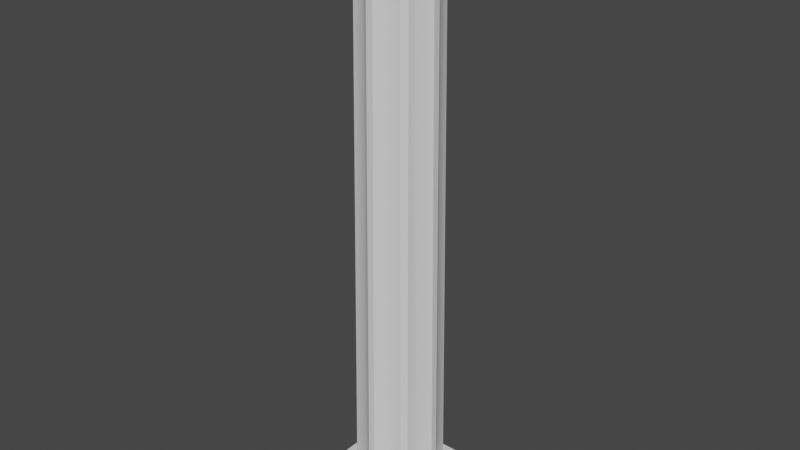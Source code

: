 # Source: columna.blend  (saved by Blender 3.5.10; exported with 4.5.12 LTS)
import bpy
from mathutils import Matrix  # noqa: F401  (used for matrix-valued properties, if any)

bpy.ops.wm.read_factory_settings(use_empty=True)
scene = bpy.context.scene
scene.name = 'Scene'

# ---- collections
col_collection = bpy.data.collections.new('Collection'); scene.collection.children.link(col_collection)

# ---- materials (node trees are filled in below, after node groups)
mat_material_001 = bpy.data.materials.new('Material.001')
mat_material_001.use_transparent_shadow = False

# ---- node groups
ng_auto_smooth = bpy.data.node_groups.new('Auto Smooth', 'GeometryNodeTree')
_s = ng_auto_smooth.interface.new_socket(name='Geometry', in_out='OUTPUT', socket_type='NodeSocketGeometry')
_s = ng_auto_smooth.interface.new_socket(name='Geometry', in_out='INPUT', socket_type='NodeSocketGeometry')
_s = ng_auto_smooth.interface.new_socket(name='Angle', in_out='INPUT', socket_type='NodeSocketFloat')
_s.subtype = 'ANGLE'
_s.min_value = 0.0
_s.max_value = 3.142
ng_auto_smooth.is_modifier = True
_N = ng_auto_smooth.nodes; _L = ng_auto_smooth.links
n0 = _N.new('NodeGroupOutput'); n0.name = 'Group Output'; n0.location = (480, -100)
n1 = _N.new('NodeGroupInput'); n1.name = 'Group Input'; n1.location = (-420, -300)
n2 = _N.new('NodeGroupInput'); n2.name = 'Group Input.001'; n2.location = (-60, -100)
n3 = _N.new('GeometryNodeSetShadeSmooth'); n3.name = 'Set Shade Smooth'; n3.location = (120, -100)
n3.domain = 'EDGE'
n4 = _N.new('GeometryNodeSetShadeSmooth'); n4.name = 'Set Shade Smooth.001'; n4.location = (300, -100)
n5 = _N.new('GeometryNodeInputMeshEdgeAngle'); n5.name = 'Edge Angle'; n5.location = (-420, -220)
n6 = _N.new('GeometryNodeInputEdgeSmooth'); n6.name = 'Is Edge Smooth'; n6.location = (-60, -160)
n7 = _N.new('GeometryNodeInputShadeSmooth'); n7.name = 'Is Face Smooth'; n7.location = (-240, -340)
n8 = _N.new('FunctionNodeBooleanMath'); n8.name = 'Boolean Math'; n8.location = (-60, -220)
n9 = _N.new('FunctionNodeCompare'); n9.name = 'Compare'; n9.location = (-240, -180)
n9.operation = 'LESS_EQUAL'
_L.new(n5.outputs[0], n9.inputs[0])
_L.new(n4.outputs[0], n0.inputs[0])
_L.new(n1.outputs[1], n9.inputs[1])
_L.new(n9.outputs[0], n8.inputs[0])
_L.new(n7.outputs[0], n8.inputs[1])
_L.new(n2.outputs[0], n3.inputs[0])
_L.new(n6.outputs[0], n3.inputs[1])
_L.new(n3.outputs[0], n4.inputs[0])
_L.new(n8.outputs[0], n3.inputs[2])
n0.is_active_output = True

# ---- material node trees
mat_material_001.use_nodes = True; mat_material_001.node_tree.nodes.clear()
_N = mat_material_001.node_tree.nodes; _L = mat_material_001.node_tree.links
n0 = _N.new('ShaderNodeBsdfPrincipled'); n0.name = 'Principled BSDF'; n0.location = (10, 300)
n0.distribution = 'GGX'
n0.subsurface_method = 'RANDOM_WALK_SKIN'
n0.inputs[3].default_value = 1.45
n0.inputs[27].default_value = (0.0, 0.0, 0.0, 1.0)
n0.inputs[28].default_value = 1.0
n1 = _N.new('ShaderNodeOutputMaterial'); n1.name = 'Material Output'; n1.location = (300, 300)
_L.new(n0.outputs[0], n1.inputs[0])
n1.is_active_output = True

# ---- world
world_world = bpy.data.worlds.new('World'); scene.world = world_world
world_world.use_nodes = True; world_world.node_tree.nodes.clear()
_N = world_world.node_tree.nodes; _L = world_world.node_tree.links
n0 = _N.new('ShaderNodeOutputWorld'); n0.name = 'World Output'; n0.location = (300, 300)
n1 = _N.new('ShaderNodeBackground'); n1.name = 'Background'; n1.location = (10, 300)
n1.inputs[0].default_value = (0.05088, 0.05088, 0.05088, 1.0)
_L.new(n1.outputs[0], n0.inputs[0])
n0.is_active_output = True
world_world.color = (0.05088, 0.05088, 0.05088)
world_world.use_sun_shadow = False
world_world.sun_shadow_jitter_overblur = 0.0

# ---- meshes
me_cylinder = bpy.data.meshes.new('Cylinder')
me_cylinder.from_pydata([(0.3212, 0.7755, -4.45), (0.7755, 0.3212, -4.45), (0.7755, -0.3212, -4.45), (0.3212, -0.7755, -4.45), (-0.3212, -0.7755, -4.45), (-0.7755, -0.3212, -4.45), (-0.7755, 0.3212, -4.45), (-0.3212, 0.7755, -4.45), (0.2827, 0.6825, 7.55), (0.6825, 0.2827, 7.55), (0.6825, -0.2827, 7.55), (0.2827, -0.6825, 7.55), (-0.2827, -0.6825, 7.55), (-0.6825, -0.2827, 7.55), (-0.6825, 0.2827, 7.55), (-0.2827, 0.6825, 7.55), (-2.036e-07, 1.179, -4.45), (0.3746, 1.179, -4.45), (0.8485, 1.179, -4.45), (1.203, -5.277e-09, -4.45), (0.8485, -1.179, -4.45), (0.3746, -1.179, -4.45), (-2.036e-07, -1.179, -4.45), (-0.3746, -1.179, -4.45), (-0.8485, -1.179, -4.45), (-1.203, -5.277e-09, -4.45), (-0.8485, 1.179, -4.45), (-0.3746, 1.179, -4.45), (-2.036e-07, 1.179, -4.65), (0.3746, 1.179, -4.65), (0.8485, 1.179, -4.65), (1.203, -5.277e-09, -4.65), (0.8485, -1.179, -4.65), (0.3746, -1.179, -4.65), (-2.036e-07, -1.179, -4.65), (-0.3746, -1.179, -4.65), (-0.8485, -1.179, -4.65), (-1.203, -5.277e-09, -4.65), (-0.8485, 1.179, -4.65), (-0.3746, 1.179, -4.65), (-2.015e-07, 1.415, -4.65), (0.4495, 1.415, -4.65), (1.018, 1.415, -4.65), (1.443, -5.277e-09, -4.65), (1.018, -1.415, -4.65), (0.4495, -1.415, -4.65), (-2.015e-07, -1.415, -4.65), (-0.4495, -1.415, -4.65), (-1.018, -1.415, -4.65), (-1.443, -5.277e-09, -4.65), (-1.018, 1.415, -4.65), (-0.4495, 1.415, -4.65), (-2.015e-07, 1.415, -4.9), (0.4495, 1.415, -4.9), (1.018, 1.415, -4.9), (1.443, -5.277e-09, -4.9), (1.018, -1.415, -4.9), (0.4495, -1.415, -4.9), (-2.015e-07, -1.415, -4.9), (-0.4495, -1.415, -4.9), (-1.018, -1.415, -4.9), (-1.443, -5.277e-09, -4.9), (-1.018, 1.415, -4.9), (-0.4495, 1.415, -4.9), (3.934e-07, 1.083, 7.55), (1.086, 0.7467, 7.55), (1.086, 0.3296, 7.55), (1.086, -7.513e-09, 7.55), (1.086, -0.3296, 7.55), (1.086, -0.7467, 7.55), (3.934e-07, -1.083, 7.55), (-1.086, -0.7467, 7.55), (-1.086, -0.3296, 7.55), (-1.086, -7.513e-09, 7.55), (-1.086, 0.3296, 7.55), (-1.086, 0.7467, 7.55), (3.478e-07, 1.083, 8.0), (1.086, 0.7467, 8.0), (1.086, 0.3296, 8.0), (1.086, -7.513e-09, 8.0), (1.086, -0.3296, 8.0), (1.086, -0.7467, 8.0), (3.478e-07, -1.083, 8.0), (-1.086, -0.7467, 8.0), (-1.086, -0.3296, 8.0), (-1.086, -7.513e-09, 8.0), (-1.086, 0.3296, 8.0), (-1.086, 0.7467, 8.0), (0.9365, 1.083, 7.55), (1.086, 0.9333, 7.55), (0.9532, 1.014, 7.55), (1.086, -0.9333, 7.55), (0.9365, -1.083, 7.55), (0.9532, -1.014, 7.55), (-0.9365, -1.083, 7.55), (-1.086, -0.9333, 7.55), (-0.9532, -1.014, 7.55), (-1.086, 0.9333, 7.55), (-0.9365, 1.083, 7.55), (-0.9532, 1.014, 7.55), (1.086, 0.9333, 8.0), (0.9365, 1.083, 8.0), (0.9365, -1.083, 8.0), (1.086, -0.9333, 8.0), (-1.086, -0.9333, 8.0), (-0.9365, -1.083, 8.0), (-0.9365, 1.083, 8.0), (-1.086, 0.9333, 8.0), (1.203, 1.129, -4.45), (1.152, 1.179, -4.45), (1.18, 1.134, -4.45), (1.152, -1.179, -4.45), (1.203, -1.129, -4.45), (1.18, -1.134, -4.45), (-1.203, -1.129, -4.45), (-1.152, -1.179, -4.45), (-1.18, -1.134, -4.45), (-1.152, 1.179, -4.45), (-1.203, 1.129, -4.45), (-1.18, 1.134, -4.45), (1.152, 1.179, -4.65), (1.203, 1.129, -4.65), (1.239, 1.215, -4.65), (1.203, -1.129, -4.65), (1.152, -1.179, -4.65), (1.239, -1.215, -4.65), (-1.152, -1.179, -4.65), (-1.203, -1.129, -4.65), (-1.239, -1.215, -4.65), (-1.203, 1.129, -4.65), (-1.152, 1.179, -4.65), (-1.239, 1.215, -4.65), (1.443, 1.348, -4.65), (1.376, 1.415, -4.65), (1.395, 1.368, -4.65), (1.376, -1.415, -4.65), (1.443, -1.348, -4.65), (1.395, -1.368, -4.65), (-1.443, -1.348, -4.65), (-1.376, -1.415, -4.65), (-1.395, -1.368, -4.65), (-1.376, 1.415, -4.65), (-1.443, 1.348, -4.65), (-1.395, 1.368, -4.65), (1.376, 1.415, -4.9), (1.443, 1.348, -4.9), (1.443, -1.348, -4.9), (1.376, -1.415, -4.9), (-1.376, -1.415, -4.9), (-1.443, -1.348, -4.9), (-1.443, 1.348, -4.9), (-1.376, 1.415, -4.9), (-0.07417, 0.9482, -4.45), (0.07417, 0.9482, -4.45), (-2.041e-07, 1.09, -4.45), (0.618, 0.7229, -4.45), (0.7229, 0.618, -4.45), (0.7331, 0.7938, -4.45), (0.9482, 0.07417, -4.45), (0.9482, -0.07417, -4.45), (1.09, -5.277e-09, -4.45), (0.7229, -0.618, -4.45), (0.618, -0.7229, -4.45), (0.7331, -0.7938, -4.45), (0.07417, -0.9482, -4.45), (-0.07417, -0.9482, -4.45), (-2.041e-07, -1.09, -4.45), (-0.618, -0.7229, -4.45), (-0.7229, -0.618, -4.45), (-0.7331, -0.7938, -4.45), (-0.9482, -0.07417, -4.45), (-0.9482, 0.07417, -4.45), (-1.09, -5.277e-09, -4.45), (-0.7229, 0.618, -4.45), (-0.618, 0.7229, -4.45), (-0.7331, 0.7938, -4.45), (0.07417, 0.8282, 7.55), (-0.07417, 0.8282, 7.55), (3.924e-07, 0.9705, 7.55), (0.6381, 0.5332, 7.55), (0.5332, 0.6381, 7.55), (0.7096, 0.6457, 7.55), (0.8282, -0.07417, 7.55), (0.8282, 0.07417, 7.55), (0.9705, -7.304e-09, 7.55), (0.5332, -0.6381, 7.55), (0.6381, -0.5332, 7.55), (0.7096, -0.6457, 7.55), (-0.07417, -0.8282, 7.55), (0.07417, -0.8282, 7.55), (3.924e-07, -0.9705, 7.55), (-0.6381, -0.5332, 7.55), (-0.5332, -0.6381, 7.55), (-0.7096, -0.6457, 7.55), (-0.8282, 0.07417, 7.55), (-0.8282, -0.07417, 7.55), (-0.9705, -7.304e-09, 7.55), (-0.5332, 0.6381, 7.55), (-0.6381, 0.5332, 7.55), (-0.7096, 0.6457, 7.55)], [], [(157, 156, 1, 110, 109, 18), (1, 158, 160, 19, 108, 110), (160, 159, 2, 113, 112, 19), (2, 161, 163, 20, 111, 113), (163, 162, 3, 21, 20), (3, 164, 166, 22, 21), (166, 165, 4, 23, 22), (4, 167, 169, 24, 23), (169, 168, 5, 116, 115, 24), (5, 170, 172, 25, 114, 116), (172, 171, 6, 119, 118, 25), (6, 173, 175, 26, 117, 119), (175, 174, 7, 27, 26), (8, 176, 178, 64, 88, 90), (0, 155, 157, 18, 17), (111, 20, 32, 124), (196, 195, 13, 72, 73), (19, 112, 123, 31), (4, 12, 192, 167), (174, 197, 15, 7), (108, 19, 31, 121), (3, 11, 189, 164), (7, 15, 177, 152), (117, 26, 38, 130), (24, 115, 126, 36), (114, 25, 37, 127), (154, 153, 0, 17, 16), (18, 109, 120, 30), (165, 188, 12, 4), (132, 43, 55, 145), (0, 8, 180, 155), (162, 185, 11, 3), (25, 118, 129, 37), (33, 34, 46, 45), (168, 191, 13, 5), (1, 9, 183, 158), (5, 13, 195, 170), (159, 182, 10, 2), (171, 194, 14, 6), (2, 10, 186, 161), (6, 14, 198, 173), (20, 21, 33, 32), (26, 27, 39, 38), (21, 22, 34, 33), (16, 17, 29, 28), (27, 16, 28, 39), (22, 23, 35, 34), (17, 18, 30, 29), (23, 24, 36, 35), (47, 48, 60, 59), (28, 29, 41, 40), (39, 28, 40, 51), (34, 35, 47, 46), (29, 30, 42, 41), (35, 36, 48, 47), (30, 120, 122, 134, 133, 42), (36, 126, 128, 140, 139, 48), (135, 44, 56, 147), (141, 50, 62, 151), (31, 123, 125, 137, 136, 43), (37, 129, 131, 143, 142, 49), (138, 49, 61, 149), (32, 33, 45, 44), (38, 39, 51, 50), (122, 121, 31, 43, 132, 134), (128, 127, 37, 49, 138, 140), (43, 136, 146, 55), (49, 142, 150, 61), (125, 124, 32, 44, 135, 137), (131, 130, 38, 50, 141, 143), (48, 139, 148, 60), (52, 53, 54, 144, 145, 55, 146, 147, 56, 57, 58, 59, 60, 148, 149, 61, 150, 151, 62, 63), (44, 45, 57, 56), (50, 51, 63, 62), (45, 46, 58, 57), (40, 41, 53, 52), (51, 40, 52, 63), (46, 47, 59, 58), (41, 42, 54, 53), (75, 74, 86, 87), (10, 182, 184, 67, 68), (14, 194, 196, 73, 74), (187, 186, 10, 68, 69), (199, 198, 14, 74, 75), (11, 185, 187, 69, 91, 93), (15, 197, 199, 75, 97, 99), (70, 92, 102, 82), (64, 98, 106, 76), (190, 189, 11, 93, 92, 70), (65, 89, 100, 77), (71, 95, 104, 83), (178, 177, 15, 99, 98, 64), (193, 192, 12, 96, 95, 71), (184, 183, 9, 66, 67), (12, 188, 190, 70, 94, 96), (181, 180, 8, 90, 89, 65), (94, 70, 82, 105), (9, 179, 181, 65, 66), (100, 101, 76, 106, 107, 87, 86, 85, 84, 83, 104, 105, 82, 102, 103, 81, 80, 79, 78, 77), (13, 191, 193, 71, 72), (91, 69, 81, 103), (97, 75, 87, 107), (66, 65, 77, 78), (72, 71, 83, 84), (67, 66, 78, 79), (73, 72, 84, 85), (68, 67, 79, 80), (74, 73, 85, 86), (69, 68, 80, 81), (7, 152, 154, 16, 27), (88, 89, 90), (91, 92, 93), (94, 95, 96), (97, 98, 99), (102, 92, 91, 103), (106, 98, 97, 107), (100, 89, 88, 101), (104, 95, 94, 105), (88, 64, 76, 101), (108, 109, 110), (111, 112, 113), (114, 115, 116), (117, 118, 119), (120, 121, 122), (123, 124, 125), (126, 127, 128), (129, 130, 131), (108, 121, 120, 109), (114, 127, 126, 115), (111, 124, 123, 112), (117, 130, 129, 118), (156, 179, 9, 1), (132, 133, 134), (135, 136, 137), (138, 139, 140), (141, 142, 143), (132, 145, 144, 133), (138, 149, 148, 139), (135, 147, 146, 136), (141, 151, 150, 142), (42, 133, 144, 54), (152, 153, 154), (155, 156, 157), (158, 159, 160), (161, 162, 163), (164, 165, 166), (167, 168, 169), (170, 171, 172), (173, 174, 175), (176, 177, 178), (179, 180, 181), (182, 183, 184), (185, 186, 187), (188, 189, 190), (191, 192, 193), (194, 195, 196), (197, 198, 199), (182, 159, 158, 183), (164, 189, 188, 165), (197, 174, 173, 198), (179, 156, 155, 180), (161, 186, 185, 162), (194, 171, 170, 195), (191, 168, 167, 192), (152, 177, 176, 153), (153, 176, 8, 0)])
me_cylinder.polygons.foreach_set('use_smooth', [True] * 166)
_uv = me_cylinder.uv_layers.new(name='UVMap')
_uv.uv.foreach_set('vector', [0.875, 0.5, 0.8606, 0.5, 0.8125, 0.5, 0.8125, 0.5, 0.8214, 0.5, 0.875, 0.5, 0.8125, 0.5, 0.7644, 0.5, 0.75, 0.5, 0.75, 0.5, 0.8098, 0.5, 0.8125, 0.5, 0.75, 0.5, 0.7356, 0.5, 0.6875, 0.5, 0.6875, 0.5, 0.6902, 0.5, 0.75, 0.5, 0.6875, 0.5, 0.6394, 0.5, 0.625, 0.5, 0.625, 0.5, 0.6786, 0.5, 0.6875, 0.5, 0.625, 0.5, 0.6106, 0.5, 0.5625, 0.5, 0.5625, 0.5, 0.625, 0.5, 0.5625, 0.5, 0.5144, 0.5, 0.5, 0.5, 0.5, 0.5, 0.5625, 0.5, 0.5, 0.5, 0.4856, 0.5, 0.4375, 0.5, 0.4375, 0.5, 0.5, 0.5, 0.4375, 0.5, 0.3894, 0.5, 0.375, 0.5, 0.375, 0.5, 0.4375, 0.5, 0.375, 0.5, 0.3606, 0.5, 0.3125, 0.5, 0.3125, 0.5, 0.3214, 0.5, 0.375, 0.5, 0.3125, 0.5, 0.2644, 0.5, 0.25, 0.5, 0.25, 0.5, 0.3098, 0.5, 0.3125, 0.5, 0.25, 0.5, 0.2356, 0.5, 0.1875, 0.5, 0.1875, 0.5, 0.1902, 0.5, 0.25, 0.5, 0.1875, 0.5, 0.1394, 0.5, 0.125, 0.5, 0.125, 0.5, 0.1786, 0.5, 0.1875, 0.5, 0.125, 0.5, 0.1106, 0.5, 0.0625, 0.5, 0.0625, 0.5, 0.125, 0.5, 0.9375, 1.0, 0.9836, 1.0, 1.0, 1.0, 1.0, 1.0, 0.9461, 1.0, 0.9375, 1.0, 0.9375, 0.5, 0.8894, 0.5, 0.875, 0.5, 0.875, 0.5, 0.9375, 0.5, 0.6786, 0.5, 0.625, 0.5, 0.625, 0.5, 0.6786, 0.5, 0.25, 1.0, 0.2664, 1.0, 0.3125, 1.0, 0.3125, 1.0, 0.25, 1.0, 0.75, 0.5, 0.6902, 0.5, 0.6902, 0.5, 0.75, 0.5, 0.4375, 0.5, 0.4375, 1.0, 0.3914, 1.0, 0.3894, 0.5, 0.1106, 0.5, 0.1086, 1.0, 0.0625, 1.0, 0.0625, 0.5, 0.8098, 0.5, 0.75, 0.5, 0.75, 0.5, 0.8098, 0.5, 0.5625, 0.5, 0.5625, 1.0, 0.5164, 1.0, 0.5144, 0.5, 0.0625, 0.5, 0.0625, 1.0, 0.0164, 1.0, 0.01443, 0.5, 0.1786, 0.5, 0.125, 0.5, 0.125, 0.5, 0.1786, 0.5, 0.375, 0.5, 0.3214, 0.5, 0.3214, 0.5, 0.375, 0.5, 0.3098, 0.5, 0.25, 0.5, 0.25, 0.5, 0.3098, 0.5, 1.0, 0.5, 0.9856, 0.5, 0.9375, 0.5, 0.9375, 0.5, 1.0, 0.5, 0.875, 0.5, 0.8214, 0.5, 0.8214, 0.5, 0.875, 0.5, 0.4856, 0.5, 0.4836, 1.0, 0.4375, 1.0, 0.4375, 0.5, 0.8095, 0.5, 0.75, 0.5, 0.75, 0.5, 0.8095, 0.5, 0.9375, 0.5, 0.9375, 1.0, 0.8914, 1.0, 0.8894, 0.5, 0.6106, 0.5, 0.6086, 1.0, 0.5625, 1.0, 0.5625, 0.5, 0.25, 0.5, 0.1902, 0.5, 0.1902, 0.5, 0.25, 0.5, 0.5625, 0.5, 0.5, 0.5, 0.5, 0.5, 0.5625, 0.5, 0.3606, 0.5, 0.3586, 1.0, 0.3125, 1.0, 0.3125, 0.5, 0.8125, 0.5, 0.8125, 1.0, 0.7664, 1.0, 0.7644, 0.5, 0.3125, 0.5, 0.3125, 1.0, 0.2664, 1.0, 0.2644, 0.5, 0.7356, 0.5, 0.7336, 1.0, 0.6875, 1.0, 0.6875, 0.5, 0.2356, 0.5, 0.2336, 1.0, 0.1875, 1.0, 0.1875, 0.5, 0.6875, 0.5, 0.6875, 1.0, 0.6414, 1.0, 0.6394, 0.5, 0.1875, 0.5, 0.1875, 1.0, 0.1414, 1.0, 0.1394, 0.5, 0.625, 0.5, 0.5625, 0.5, 0.5625, 0.5, 0.625, 0.5, 0.125, 0.5, 0.0625, 0.5, 0.0625, 0.5, 0.125, 0.5, 0.5625, 0.5, 0.5, 0.5, 0.5, 0.5, 0.5625, 0.5, 1.0, 0.5, 0.9375, 0.5, 0.9375, 0.5, 1.0, 0.5, 0.0625, 0.5, 0.0, 0.5, 0.0, 0.5, 0.0625, 0.5, 0.5, 0.5, 0.4375, 0.5, 0.4375, 0.5, 0.5, 0.5, 0.9375, 0.5, 0.875, 0.5, 0.875, 0.5, 0.9375, 0.5, 0.4375, 0.5, 0.375, 0.5, 0.375, 0.5, 0.4375, 0.5, 0.4375, 0.5, 0.375, 0.5, 0.375, 0.5, 0.4375, 0.5, 1.0, 0.5, 0.9375, 0.5, 0.9375, 0.5, 1.0, 0.5, 0.0625, 0.5, 0.0, 0.5, 0.0, 0.5, 0.0625, 0.5, 0.5, 0.5, 0.4375, 0.5, 0.4375, 0.5, 0.5, 0.5, 0.9375, 0.5, 0.875, 0.5, 0.875, 0.5, 0.9375, 0.5, 0.4375, 0.5, 0.375, 0.5, 0.375, 0.5, 0.4375, 0.5, 0.875, 0.5, 0.8214, 0.5, 0.8125, 0.5, 0.8125, 0.5, 0.8224, 0.5, 0.875, 0.5, 0.375, 0.5, 0.3214, 0.5, 0.3125, 0.5, 0.3125, 0.5, 0.3224, 0.5, 0.375, 0.5, 0.6776, 0.5, 0.625, 0.5, 0.625, 0.5, 0.6776, 0.5, 0.1776, 0.5, 0.125, 0.5, 0.125, 0.5, 0.1776, 0.5, 0.75, 0.5, 0.6902, 0.5, 0.6875, 0.5, 0.6875, 0.5, 0.6905, 0.5, 0.75, 0.5, 0.25, 0.5, 0.1902, 0.5, 0.1875, 0.5, 0.1875, 0.5, 0.1905, 0.5, 0.25, 0.5, 0.3095, 0.5, 0.25, 0.5, 0.25, 0.5, 0.3095, 0.5, 0.625, 0.5, 0.5625, 0.5, 0.5625, 0.5, 0.625, 0.5, 0.125, 0.5, 0.0625, 0.5, 0.0625, 0.5, 0.125, 0.5, 0.8125, 0.5, 0.8098, 0.5, 0.75, 0.5, 0.75, 0.5, 0.8095, 0.5, 0.8125, 0.5, 0.3125, 0.5, 0.3098, 0.5, 0.25, 0.5, 0.25, 0.5, 0.3095, 0.5, 0.3125, 0.5, 0.75, 0.5, 0.6905, 0.5, 0.6905, 0.5, 0.75, 0.5, 0.25, 0.5, 0.1905, 0.5, 0.1905, 0.5, 0.25, 0.5, 0.6875, 0.5, 0.6786, 0.5, 0.625, 0.5, 0.625, 0.5, 0.6776, 0.5, 0.6875, 0.5, 0.1875, 0.5, 0.1786, 0.5, 0.125, 0.5, 0.125, 0.5, 0.1776, 0.5, 0.1875, 0.5, 0.375, 0.5, 0.3224, 0.5, 0.3224, 0.5, 0.375, 0.5, 0.75, 0.49, 0.8418, 0.4717, 0.9197, 0.4197, 0.9635, 0.3542, 0.9726, 0.3375, 0.99, 0.25, 0.9726, 0.1625, 0.9635, 0.1458, 0.9197, 0.08029, 0.8418, 0.02827, 0.75, 0.01, 0.6582, 0.02827, 0.5803, 0.08029, 0.5365, 0.1458, 0.5274, 0.1625, 0.51, 0.25, 0.5274, 0.3375, 0.5365, 0.3542, 0.5803, 0.4197, 0.6582, 0.4717, 0.625, 0.5, 0.5625, 0.5, 0.5625, 0.5, 0.625, 0.5, 0.125, 0.5, 0.0625, 0.5, 0.0625, 0.5, 0.125, 0.5, 0.5625, 0.5, 0.5, 0.5, 0.5, 0.5, 0.5625, 0.5, 1.0, 0.5, 0.9375, 0.5, 0.9375, 0.5, 1.0, 0.5, 0.0625, 0.5, 0.0, 0.5, 0.0, 0.5, 0.0625, 0.5, 0.5, 0.5, 0.4375, 0.5, 0.4375, 0.5, 0.5, 0.5, 0.9375, 0.5, 0.875, 0.5, 0.875, 0.5, 0.9375, 0.5, 0.125, 1.0, 0.1875, 1.0, 0.1875, 1.0, 0.125, 1.0, 0.6875, 1.0, 0.7336, 1.0, 0.75, 1.0, 0.75, 1.0, 0.6875, 1.0, 0.1875, 1.0, 0.2336, 1.0, 0.25, 1.0, 0.25, 1.0, 0.1875, 1.0, 0.625, 1.0, 0.6414, 1.0, 0.6875, 1.0, 0.6875, 1.0, 0.625, 1.0, 0.125, 1.0, 0.1414, 1.0, 0.1875, 1.0, 0.1875, 1.0, 0.125, 1.0, 0.5625, 1.0, 0.6086, 1.0, 0.625, 1.0, 0.625, 1.0, 0.5903, 1.0, 0.5625, 1.0, 0.0625, 1.0, 0.1086, 1.0, 0.125, 1.0, 0.125, 1.0, 0.09028, 1.0, 0.0625, 1.0, 0.5, 1.0, 0.5539, 1.0, 0.5539, 1.0, 0.5, 1.0, 0.0, 1.0, 0.05391, 1.0, 0.05391, 1.0, 0.0, 1.0, 0.5, 1.0, 0.5164, 1.0, 0.5625, 1.0, 0.5625, 1.0, 0.5539, 1.0, 0.5, 1.0, 0.875, 1.0, 0.9097, 1.0, 0.9097, 1.0, 0.875, 1.0, 0.375, 1.0, 0.4097, 1.0, 0.4097, 1.0, 0.375, 1.0, 0.0, 1.0, 0.0164, 1.0, 0.0625, 1.0, 0.0625, 1.0, 0.05391, 1.0, 0.0, 1.0, 0.375, 1.0, 0.3914, 1.0, 0.4375, 1.0, 0.4375, 1.0, 0.4097, 1.0, 0.375, 1.0, 0.75, 1.0, 0.7664, 1.0, 0.8125, 1.0, 0.8125, 1.0, 0.75, 1.0, 0.4375, 1.0, 0.4836, 1.0, 0.5, 1.0, 0.5, 1.0, 0.4461, 1.0, 0.4375, 1.0, 0.875, 1.0, 0.8914, 1.0, 0.9375, 1.0, 0.9375, 1.0, 0.9097, 1.0, 0.875, 1.0, 0.4461, 1.0, 0.5, 1.0, 0.5, 1.0, 0.4461, 1.0, 0.8125, 1.0, 0.8586, 1.0, 0.875, 1.0, 0.875, 1.0, 0.8125, 1.0, 0.3764, 0.4486, 0.3292, 0.4742, 0.25, 0.49, 0.1708, 0.4742, 0.1236, 0.4486, 0.08029, 0.4197, 0.02827, 0.3418, 0.01, 0.25, 0.02827, 0.1582, 0.08029, 0.08029, 0.1236, 0.05139, 0.1708, 0.02576, 0.25, 0.01, 0.3292, 0.02576, 0.3764, 0.05139, 0.4197, 0.08029, 0.4717, 0.1582, 0.49, 0.25, 0.4717, 0.3418, 0.4197, 0.4197, 0.3125, 1.0, 0.3586, 1.0, 0.375, 1.0, 0.375, 1.0, 0.3125, 1.0, 0.5903, 1.0, 0.625, 1.0, 0.625, 1.0, 0.5903, 1.0, 0.09028, 1.0, 0.125, 1.0, 0.125, 1.0, 0.09028, 1.0, 0.8125, 1.0, 0.875, 1.0, 0.875, 1.0, 0.8125, 1.0, 0.3125, 1.0, 0.375, 1.0, 0.375, 1.0, 0.3125, 1.0, 0.75, 1.0, 0.8125, 1.0, 0.8125, 1.0, 0.75, 1.0, 0.25, 1.0, 0.3125, 1.0, 0.3125, 1.0, 0.25, 1.0, 0.6875, 1.0, 0.75, 1.0, 0.75, 1.0, 0.6875, 1.0, 0.1875, 1.0, 0.25, 1.0, 0.25, 1.0, 0.1875, 1.0, 0.625, 1.0, 0.6875, 1.0, 0.6875, 1.0, 0.625, 1.0, 0.0625, 0.5, 0.01443, 0.5, 0.0, 0.5, 0.0, 0.5, 0.0625, 0.5, 0.9461, 1.0, 0.9375, 1.0, 0.9375, 1.0, 0.5903, 1.0, 0.5625, 1.0, 0.5625, 1.0, 0.4461, 1.0, 0.4375, 1.0, 0.4375, 1.0, 0.09028, 1.0, 0.0625, 1.0, 0.0625, 1.0, 0.5539, 1.0, 0.5539, 1.0, 0.5903, 1.0, 0.5903, 1.0, 0.05391, 1.0, 0.05391, 1.0, 0.09028, 1.0, 0.09028, 1.0, 0.9097, 1.0, 0.9097, 1.0, 0.9461, 1.0, 0.9461, 1.0, 0.4097, 1.0, 0.4097, 1.0, 0.4461, 1.0, 0.4461, 1.0, 0.9461, 1.0, 1.0, 1.0, 1.0, 1.0, 0.9461, 1.0, 0.8098, 0.5, 0.8125, 0.5, 0.8125, 0.5, 0.6786, 0.5, 0.6875, 0.5, 0.6875, 0.5, 0.3098, 0.5, 0.3125, 0.5, 0.3125, 0.5, 0.1786, 0.5, 0.1875, 0.5, 0.1875, 0.5, 0.8214, 0.5, 0.8125, 0.5, 0.8125, 0.5, 0.6902, 0.5, 0.6875, 0.5, 0.6875, 0.5, 0.3214, 0.5, 0.3125, 0.5, 0.3125, 0.5, 0.1902, 0.5, 0.1875, 0.5, 0.1875, 0.5, 0.8098, 0.5, 0.8098, 0.5, 0.8214, 0.5, 0.8214, 0.5, 0.3098, 0.5, 0.3098, 0.5, 0.3214, 0.5, 0.3214, 0.5, 0.6786, 0.5, 0.6786, 0.5, 0.6902, 0.5, 0.6902, 0.5, 0.1786, 0.5, 0.1786, 0.5, 0.1902, 0.5, 0.1902, 0.5, 0.8606, 0.5, 0.8586, 1.0, 0.8125, 1.0, 0.8125, 0.5, 0.8095, 0.5, 0.8125, 0.5, 0.8125, 0.5, 0.6776, 0.5, 0.6875, 0.5, 0.6875, 0.5, 0.3095, 0.5, 0.3125, 0.5, 0.3125, 0.5, 0.1776, 0.5, 0.1875, 0.5, 0.1875, 0.5, 0.8095, 0.5, 0.8095, 0.5, 0.8224, 0.5, 0.8224, 0.5, 0.3095, 0.5, 0.3095, 0.5, 0.3224, 0.5, 0.3224, 0.5, 0.6776, 0.5, 0.6776, 0.5, 0.6905, 0.5, 0.6905, 0.5, 0.1776, 0.5, 0.1776, 0.5, 0.1905, 0.5, 0.1905, 0.5, 0.875, 0.5, 0.8224, 0.5, 0.8224, 0.5, 0.875, 0.5, 0.01443, 0.5, 0.0, 0.5, 0.0, 0.5, 0.8894, 0.5, 0.87, 0.5, 0.875, 0.5, 0.7644, 0.5, 0.745, 0.5, 0.75, 0.5, 0.6394, 0.5, 0.62, 0.5, 0.625, 0.5, 0.5144, 0.5, 0.495, 0.5, 0.5, 0.5, 0.3894, 0.5, 0.37, 0.5, 0.375, 0.5, 0.2644, 0.5, 0.245, 0.5, 0.25, 0.5, 0.1394, 0.5, 0.12, 0.5, 0.125, 0.5, 0.0, 1.0, 0.0164, 1.0, 0.0, 1.0, 0.8586, 1.0, 0.8806, 1.0, 0.875, 1.0, 0.7336, 1.0, 0.7556, 1.0, 0.75, 1.0, 0.6086, 1.0, 0.6306, 1.0, 0.625, 1.0, 0.4836, 1.0, 0.5056, 1.0, 0.5, 1.0, 0.3586, 1.0, 0.3806, 1.0, 0.375, 1.0, 0.2336, 1.0, 0.2556, 1.0, 0.25, 1.0, 0.1086, 1.0, 0.1306, 1.0, 0.125, 1.0, 0.7336, 1.0, 0.7356, 0.5, 0.7644, 0.5, 0.7664, 1.0, 0.5144, 0.5, 0.5164, 1.0, 0.4836, 1.0, 0.4856, 0.5, 0.1086, 1.0, 0.1106, 0.5, 0.1394, 0.5, 0.1414, 1.0, 0.8586, 1.0, 0.8606, 0.5, 0.8894, 0.5, 0.8914, 1.0, 0.6394, 0.5, 0.6414, 1.0, 0.6086, 1.0, 0.6106, 0.5, 0.2336, 1.0, 0.2356, 0.5, 0.2644, 0.5, 0.2664, 1.0, 0.3586, 1.0, 0.3606, 0.5, 0.3894, 0.5, 0.3914, 1.0, 0.01443, 0.5, 0.0164, 1.0, 0.0, 1.0, 0.0, 0.5, 0.9856, 0.5, 0.9836, 1.0, 0.9375, 1.0, 0.9375, 0.5])
me_cylinder.materials.append(mat_material_001)
me_cylinder.update()

# ---- objects
ob_cylinder = bpy.data.objects.new('Cylinder', me_cylinder)

# ---- transforms, parenting, visibility, modifiers, constraints
ob_cylinder.location = (2.047e-07, 5.277e-09, 4.45)
_m = ob_cylinder.modifiers.new('Decimate', 'DECIMATE')
_m.ratio = 0.5
_m = ob_cylinder.modifiers.new('Auto Smooth', 'NODES')
_m.node_group = ng_auto_smooth
_gi = [s.identifier for s in ng_auto_smooth.interface.items_tree if s.item_type == 'SOCKET' and s.in_out == 'INPUT']
_m[_gi[1]] = 0.5236  # Angle

# ---- collection membership
col_collection.objects.link(ob_cylinder)

# ---- scene / render settings (as saved in the file)
scene.frame_start = 1; scene.frame_end = 250; scene.frame_set(1)
scene.render.engine = 'BLENDER_EEVEE_NEXT'
scene.cycles.sampling_pattern = 'TABULATED_SOBOL'
scene.view_settings.view_transform = 'Filmic'
bpy.context.view_layer.update()

# ---- added for rendering (the .blend has no active camera and no usable light): camera, sun
cam_auto = bpy.data.cameras.new('AutoCamera')
cam_auto.lens = 50.0
cam_auto.sensor_width = 36.0
cam_auto.clip_end = 1000.0
ob_auto_camera = bpy.data.objects.new('AutoCamera', cam_auto)
scene.collection.objects.link(ob_auto_camera)
ob_auto_camera.location = (12.5078, -15.0093, 16.0062)
ob_auto_camera.rotation_euler = (1.09748, -7.21219e-08, 0.694738)
scene.camera = ob_auto_camera
light_auto_sun = bpy.data.lights.new('AutoSun', 'SUN')
light_auto_sun.energy = 3.0
light_auto_sun.angle = 0.0523599
ob_auto_sun = bpy.data.objects.new('AutoSun', light_auto_sun)
scene.collection.objects.link(ob_auto_sun)
ob_auto_sun.rotation_euler = (0.872665, 0.174533, 0.523599)
bpy.context.view_layer.update()
